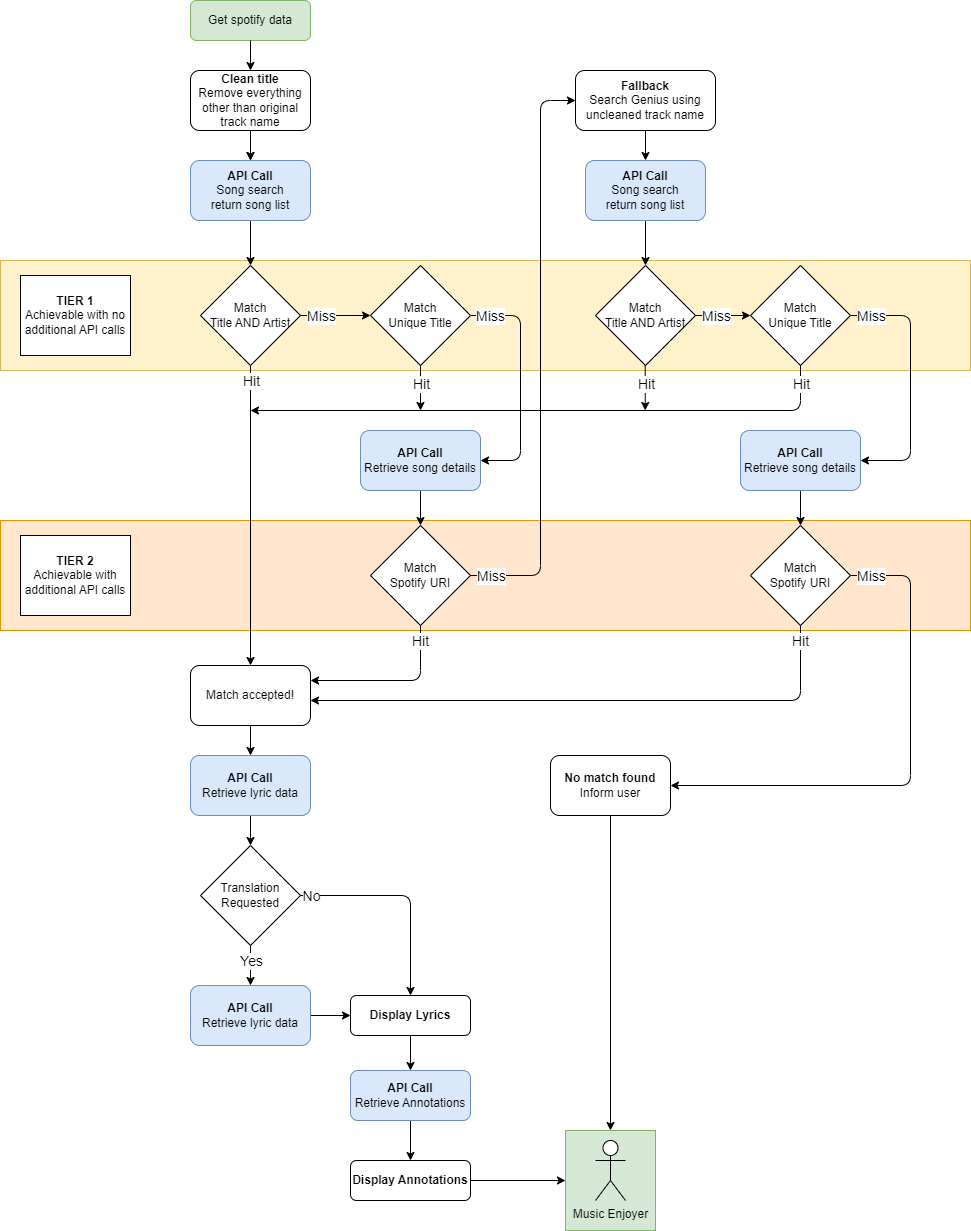

The diagram above was exported from draw.io. Its source (the exported page's mxGraphModel, read from the mxfile embedded in the PNG):
<mxGraphModel dx="1732" dy="1047" grid="1" gridSize="10" guides="1" tooltips="1" connect="1" arrows="1" fold="1" page="1" pageScale="1" pageWidth="1200" pageHeight="2000" math="0" shadow="0">
  <root>
    <mxCell id="0" />
    <mxCell id="1" parent="0" />
    <mxCell id="45" value="" style="rounded=0;whiteSpace=wrap;html=1;shadow=0;glass=0;sketch=0;fillColor=#d5e8d4;strokeColor=#82b366;" parent="1" vertex="1">
      <mxGeometry x="695" y="1270" width="90" height="100" as="geometry" />
    </mxCell>
    <mxCell id="13" value="" style="rounded=0;whiteSpace=wrap;html=1;fillColor=#ffe6cc;strokeColor=#d79b00;glass=0;shadow=0;movable=0;resizable=0;rotatable=0;deletable=0;editable=0;connectable=0;" parent="1" vertex="1">
      <mxGeometry x="130" y="660" width="970" height="110" as="geometry" />
    </mxCell>
    <mxCell id="11" value="" style="rounded=0;whiteSpace=wrap;html=1;fillColor=#fff2cc;strokeColor=#d6b656;glass=0;shadow=0;movable=0;resizable=0;rotatable=0;deletable=0;editable=0;connectable=0;" parent="1" vertex="1">
      <mxGeometry x="130" y="400" width="970" height="110" as="geometry" />
    </mxCell>
    <mxCell id="2" value="Get spotify data" style="rounded=1;whiteSpace=wrap;html=1;fillColor=#d5e8d4;strokeColor=#82b366;" parent="1" vertex="1">
      <mxGeometry x="320" y="140" width="120" height="40" as="geometry" />
    </mxCell>
    <mxCell id="3" value="" style="endArrow=classic;html=1;exitX=0.5;exitY=1;exitDx=0;exitDy=0;entryX=0.5;entryY=0;entryDx=0;entryDy=0;" parent="1" source="2" target="4" edge="1">
      <mxGeometry width="50" height="50" relative="1" as="geometry">
        <mxPoint x="440" y="330" as="sourcePoint" />
        <mxPoint x="380" y="230" as="targetPoint" />
      </mxGeometry>
    </mxCell>
    <mxCell id="8" value="" style="edgeStyle=none;html=1;" parent="1" source="4" target="7" edge="1">
      <mxGeometry relative="1" as="geometry" />
    </mxCell>
    <mxCell id="43" value="" style="edgeStyle=none;html=1;" parent="1" source="4" target="7" edge="1">
      <mxGeometry relative="1" as="geometry" />
    </mxCell>
    <mxCell id="4" value="&lt;b&gt;Clean title&lt;/b&gt;&lt;br&gt;Remove everything other than original track name" style="rounded=1;whiteSpace=wrap;html=1;" parent="1" vertex="1">
      <mxGeometry x="320" y="210" width="120" height="60" as="geometry" />
    </mxCell>
    <mxCell id="32" value="" style="edgeStyle=none;html=1;" parent="1" source="5" target="31" edge="1">
      <mxGeometry relative="1" as="geometry" />
    </mxCell>
    <mxCell id="5" value="&lt;b&gt;Fallback&lt;/b&gt;&lt;br&gt;Search Genius using uncleaned track name" style="rounded=1;whiteSpace=wrap;html=1;" parent="1" vertex="1">
      <mxGeometry x="705" y="210" width="140" height="60" as="geometry" />
    </mxCell>
    <mxCell id="6" value="Music Enjoyer" style="shape=umlActor;verticalLabelPosition=bottom;verticalAlign=top;html=1;outlineConnect=0;" parent="1" vertex="1">
      <mxGeometry x="725" y="1280" width="30" height="60" as="geometry" />
    </mxCell>
    <mxCell id="10" value="" style="edgeStyle=none;html=1;" parent="1" source="7" target="9" edge="1">
      <mxGeometry relative="1" as="geometry" />
    </mxCell>
    <mxCell id="7" value="&lt;b&gt;API Call&lt;/b&gt;&lt;br&gt;Song search&lt;br&gt;return song list" style="rounded=1;whiteSpace=wrap;html=1;fillColor=#dae8fc;strokeColor=#6c8ebf;" parent="1" vertex="1">
      <mxGeometry x="320" y="300" width="120" height="60" as="geometry" />
    </mxCell>
    <mxCell id="9" value="Match&lt;br&gt;Title AND Artist" style="rhombus;whiteSpace=wrap;html=1;" parent="1" vertex="1">
      <mxGeometry x="330" y="405" width="100" height="100" as="geometry" />
    </mxCell>
    <mxCell id="12" value="&lt;b&gt;TIER 1&lt;/b&gt;&lt;br&gt;Achievable with no additional API calls" style="rounded=0;whiteSpace=wrap;html=1;shadow=0;glass=0;sketch=0;" parent="1" vertex="1">
      <mxGeometry x="150" y="415" width="110" height="80" as="geometry" />
    </mxCell>
    <mxCell id="14" value="&lt;b&gt;TIER 2&lt;/b&gt;&lt;br&gt;Achievable with additional API calls" style="rounded=0;whiteSpace=wrap;html=1;shadow=0;glass=0;sketch=0;" parent="1" vertex="1">
      <mxGeometry x="150" y="675" width="110" height="80" as="geometry" />
    </mxCell>
    <mxCell id="37" value="" style="edgeStyle=none;html=1;" parent="1" source="15" target="16" edge="1">
      <mxGeometry relative="1" as="geometry" />
    </mxCell>
    <mxCell id="15" value="Match accepted!" style="rounded=1;whiteSpace=wrap;html=1;shadow=0;glass=0;sketch=0;" parent="1" vertex="1">
      <mxGeometry x="320" y="805" width="120" height="60" as="geometry" />
    </mxCell>
    <mxCell id="38" value="" style="edgeStyle=none;html=1;" parent="1" source="16" target="36" edge="1">
      <mxGeometry relative="1" as="geometry" />
    </mxCell>
    <mxCell id="16" value="&lt;span&gt;&lt;b&gt;API Call&lt;/b&gt;&lt;br&gt;&lt;/span&gt;Retrieve lyric data" style="rounded=1;whiteSpace=wrap;html=1;shadow=0;glass=0;sketch=0;fontStyle=0;fillColor=#dae8fc;strokeColor=#6c8ebf;" parent="1" vertex="1">
      <mxGeometry x="320" y="895" width="120" height="60" as="geometry" />
    </mxCell>
    <mxCell id="78" value="" style="edgeStyle=none;html=1;" parent="1" source="21" target="52" edge="1">
      <mxGeometry relative="1" as="geometry" />
    </mxCell>
    <mxCell id="21" value="&lt;b&gt;API Call&lt;/b&gt;&lt;br&gt;Retrieve lyric data" style="rounded=1;whiteSpace=wrap;html=1;fillColor=#dae8fc;strokeColor=#6c8ebf;" parent="1" vertex="1">
      <mxGeometry x="320" y="1125" width="120" height="60" as="geometry" />
    </mxCell>
    <mxCell id="22" value="" style="endArrow=classic;html=1;exitX=0.5;exitY=1;exitDx=0;exitDy=0;entryX=0.5;entryY=0;entryDx=0;entryDy=0;" parent="1" source="9" target="15" edge="1">
      <mxGeometry relative="1" as="geometry">
        <mxPoint x="510" y="750" as="sourcePoint" />
        <mxPoint x="610" y="750" as="targetPoint" />
      </mxGeometry>
    </mxCell>
    <mxCell id="23" value="Hit" style="edgeLabel;resizable=0;html=1;align=center;verticalAlign=middle;rounded=0;shadow=0;glass=0;sketch=0;fontSize=14;" parent="22" connectable="0" vertex="1">
      <mxGeometry relative="1" as="geometry">
        <mxPoint y="-135" as="offset" />
      </mxGeometry>
    </mxCell>
    <mxCell id="24" value="" style="endArrow=classic;html=1;exitX=1;exitY=0.5;exitDx=0;exitDy=0;entryX=0;entryY=0.5;entryDx=0;entryDy=0;" parent="1" source="9" target="26" edge="1">
      <mxGeometry relative="1" as="geometry">
        <mxPoint x="520" y="760" as="sourcePoint" />
        <mxPoint x="800" y="490" as="targetPoint" />
      </mxGeometry>
    </mxCell>
    <mxCell id="25" value="Miss" style="edgeLabel;resizable=0;html=1;align=center;verticalAlign=middle;rounded=0;shadow=0;glass=0;sketch=0;fontSize=14;" parent="24" connectable="0" vertex="1">
      <mxGeometry relative="1" as="geometry">
        <mxPoint x="-15" as="offset" />
      </mxGeometry>
    </mxCell>
    <mxCell id="125" style="edgeStyle=none;html=1;exitX=1;exitY=0.5;exitDx=0;exitDy=0;entryX=1;entryY=0.5;entryDx=0;entryDy=0;" edge="1" parent="1" source="26" target="92">
      <mxGeometry relative="1" as="geometry">
        <Array as="points">
          <mxPoint x="650" y="455" />
          <mxPoint x="650" y="600" />
        </Array>
      </mxGeometry>
    </mxCell>
    <mxCell id="26" value="Match&lt;br&gt;Unique Title" style="rhombus;whiteSpace=wrap;html=1;" parent="1" vertex="1">
      <mxGeometry x="500" y="405" width="100" height="100" as="geometry" />
    </mxCell>
    <mxCell id="70" value="" style="edgeStyle=none;html=1;" parent="1" source="31" target="57" edge="1">
      <mxGeometry relative="1" as="geometry" />
    </mxCell>
    <mxCell id="31" value="&lt;b&gt;API Call&lt;/b&gt;&lt;br&gt;Song search&lt;br&gt;return song list" style="rounded=1;whiteSpace=wrap;html=1;fillColor=#dae8fc;strokeColor=#6c8ebf;" parent="1" vertex="1">
      <mxGeometry x="715" y="300" width="120" height="60" as="geometry" />
    </mxCell>
    <mxCell id="90" style="edgeStyle=none;html=1;exitX=0.5;exitY=1;exitDx=0;exitDy=0;" parent="1" source="33" target="45" edge="1">
      <mxGeometry relative="1" as="geometry" />
    </mxCell>
    <mxCell id="33" value="&lt;b&gt;No match found&lt;/b&gt;&lt;br&gt;Inform user" style="rounded=1;whiteSpace=wrap;html=1;" parent="1" vertex="1">
      <mxGeometry x="680" y="895" width="120" height="60" as="geometry" />
    </mxCell>
    <mxCell id="36" value="Translation Requested" style="rhombus;whiteSpace=wrap;html=1;" parent="1" vertex="1">
      <mxGeometry x="330" y="985" width="100" height="100" as="geometry" />
    </mxCell>
    <mxCell id="127" style="edgeStyle=none;html=1;exitX=1;exitY=0.5;exitDx=0;exitDy=0;entryX=0;entryY=0.5;entryDx=0;entryDy=0;" edge="1" parent="1" source="47" target="5">
      <mxGeometry relative="1" as="geometry">
        <Array as="points">
          <mxPoint x="670" y="715" />
          <mxPoint x="670" y="240" />
        </Array>
      </mxGeometry>
    </mxCell>
    <mxCell id="47" value="Match&lt;br&gt;Spotify URI" style="rhombus;whiteSpace=wrap;html=1;" parent="1" vertex="1">
      <mxGeometry x="500" y="665" width="100" height="100" as="geometry" />
    </mxCell>
    <mxCell id="85" value="" style="edgeStyle=none;html=1;" parent="1" source="52" target="53" edge="1">
      <mxGeometry relative="1" as="geometry" />
    </mxCell>
    <mxCell id="52" value="&lt;b&gt;Display Lyrics&lt;br&gt;&lt;/b&gt;" style="rounded=1;whiteSpace=wrap;html=1;" parent="1" vertex="1">
      <mxGeometry x="480" y="1135" width="120" height="40" as="geometry" />
    </mxCell>
    <mxCell id="86" value="" style="edgeStyle=none;html=1;" parent="1" source="53" target="84" edge="1">
      <mxGeometry relative="1" as="geometry" />
    </mxCell>
    <mxCell id="53" value="&lt;b&gt;API Call&lt;/b&gt;&lt;br&gt;Retrieve Annotations" style="rounded=1;whiteSpace=wrap;html=1;fillColor=#dae8fc;strokeColor=#6c8ebf;" parent="1" vertex="1">
      <mxGeometry x="480" y="1210" width="120" height="50" as="geometry" />
    </mxCell>
    <mxCell id="54" value="" style="endArrow=classic;html=1;exitX=0.5;exitY=1;exitDx=0;exitDy=0;entryX=1;entryY=0.25;entryDx=0;entryDy=0;" parent="1" source="47" target="15" edge="1">
      <mxGeometry relative="1" as="geometry">
        <mxPoint x="570" y="955" as="sourcePoint" />
        <mxPoint x="670" y="955" as="targetPoint" />
        <Array as="points">
          <mxPoint x="550" y="820" />
        </Array>
      </mxGeometry>
    </mxCell>
    <mxCell id="55" value="Hit" style="edgeLabel;resizable=0;html=1;align=center;verticalAlign=middle;rounded=0;shadow=0;glass=0;sketch=0;fontSize=14;" parent="54" connectable="0" vertex="1">
      <mxGeometry relative="1" as="geometry">
        <mxPoint x="27" y="-40" as="offset" />
      </mxGeometry>
    </mxCell>
    <mxCell id="57" value="Match&lt;br&gt;Title AND Artist" style="rhombus;whiteSpace=wrap;html=1;" parent="1" vertex="1">
      <mxGeometry x="725" y="405" width="100" height="100" as="geometry" />
    </mxCell>
    <mxCell id="58" value="" style="endArrow=classic;html=1;exitX=1;exitY=0.5;exitDx=0;exitDy=0;entryX=0;entryY=0.5;entryDx=0;entryDy=0;" parent="1" source="57" target="69" edge="1">
      <mxGeometry relative="1" as="geometry">
        <mxPoint x="890" y="760" as="sourcePoint" />
        <mxPoint x="870" y="455" as="targetPoint" />
      </mxGeometry>
    </mxCell>
    <mxCell id="111" value="Miss" style="edgeLabel;resizable=0;html=1;align=center;verticalAlign=middle;rounded=0;shadow=0;glass=0;sketch=0;fontSize=14;" parent="58" connectable="0" vertex="1">
      <mxGeometry relative="1" as="geometry">
        <mxPoint x="-8" as="offset" />
      </mxGeometry>
    </mxCell>
    <mxCell id="135" style="edgeStyle=none;html=1;exitX=1;exitY=0.5;exitDx=0;exitDy=0;entryX=1;entryY=0.5;entryDx=0;entryDy=0;" edge="1" parent="1" source="64" target="33">
      <mxGeometry relative="1" as="geometry">
        <Array as="points">
          <mxPoint x="1040" y="715" />
          <mxPoint x="1040" y="925" />
        </Array>
      </mxGeometry>
    </mxCell>
    <mxCell id="64" value="Match&lt;br&gt;Spotify URI" style="rhombus;whiteSpace=wrap;html=1;" parent="1" vertex="1">
      <mxGeometry x="880" y="665" width="100" height="100" as="geometry" />
    </mxCell>
    <mxCell id="67" value="" style="endArrow=classic;html=1;exitX=0.5;exitY=1;exitDx=0;exitDy=0;" parent="1" source="64" edge="1">
      <mxGeometry relative="1" as="geometry">
        <mxPoint x="910" y="955" as="sourcePoint" />
        <mxPoint x="440" y="840" as="targetPoint" />
        <Array as="points">
          <mxPoint x="930" y="840" />
        </Array>
      </mxGeometry>
    </mxCell>
    <mxCell id="68" value="Hit" style="edgeLabel;resizable=0;html=1;align=center;verticalAlign=middle;rounded=0;shadow=0;glass=0;sketch=0;fontSize=14;" parent="67" connectable="0" vertex="1">
      <mxGeometry relative="1" as="geometry">
        <mxPoint x="207" y="-60" as="offset" />
      </mxGeometry>
    </mxCell>
    <mxCell id="133" style="edgeStyle=none;html=1;exitX=1;exitY=0.5;exitDx=0;exitDy=0;entryX=1;entryY=0.5;entryDx=0;entryDy=0;" edge="1" parent="1" source="69" target="95">
      <mxGeometry relative="1" as="geometry">
        <Array as="points">
          <mxPoint x="1040" y="455" />
          <mxPoint x="1040" y="600" />
        </Array>
      </mxGeometry>
    </mxCell>
    <mxCell id="69" value="Match&lt;br style=&quot;border-color: var(--border-color);&quot;&gt;Unique Title" style="rhombus;whiteSpace=wrap;html=1;" parent="1" vertex="1">
      <mxGeometry x="880" y="405" width="100" height="100" as="geometry" />
    </mxCell>
    <mxCell id="80" value="" style="endArrow=classic;html=1;exitX=0.5;exitY=1;exitDx=0;exitDy=0;entryX=0.5;entryY=0;entryDx=0;entryDy=0;" parent="1" source="36" target="21" edge="1">
      <mxGeometry relative="1" as="geometry">
        <mxPoint x="430" y="1080" as="sourcePoint" />
        <mxPoint x="530" y="1080" as="targetPoint" />
      </mxGeometry>
    </mxCell>
    <mxCell id="81" value="Yes" style="edgeLabel;resizable=0;html=1;align=center;verticalAlign=middle;rounded=0;shadow=0;glass=0;sketch=0;fontSize=14;" parent="80" connectable="0" vertex="1">
      <mxGeometry relative="1" as="geometry">
        <mxPoint y="-5" as="offset" />
      </mxGeometry>
    </mxCell>
    <mxCell id="82" value="" style="endArrow=classic;html=1;exitX=1;exitY=0.5;exitDx=0;exitDy=0;entryX=0.5;entryY=0;entryDx=0;entryDy=0;" parent="1" source="36" target="52" edge="1">
      <mxGeometry relative="1" as="geometry">
        <mxPoint x="440" y="1034.83" as="sourcePoint" />
        <mxPoint x="540" y="1034.83" as="targetPoint" />
        <Array as="points">
          <mxPoint x="540" y="1035" />
        </Array>
      </mxGeometry>
    </mxCell>
    <mxCell id="83" value="No" style="edgeLabel;resizable=0;html=1;align=center;verticalAlign=middle;rounded=0;shadow=0;glass=0;sketch=0;fontSize=14;" parent="82" connectable="0" vertex="1">
      <mxGeometry relative="1" as="geometry">
        <mxPoint x="-95" as="offset" />
      </mxGeometry>
    </mxCell>
    <mxCell id="91" style="edgeStyle=none;html=1;exitX=1;exitY=0.5;exitDx=0;exitDy=0;" parent="1" source="84" target="45" edge="1">
      <mxGeometry relative="1" as="geometry" />
    </mxCell>
    <mxCell id="84" value="&lt;b&gt;Display Annotations&lt;br&gt;&lt;/b&gt;" style="rounded=1;whiteSpace=wrap;html=1;" parent="1" vertex="1">
      <mxGeometry x="480" y="1300" width="120" height="40" as="geometry" />
    </mxCell>
    <mxCell id="94" value="" style="edgeStyle=none;html=1;" parent="1" source="92" target="47" edge="1">
      <mxGeometry relative="1" as="geometry" />
    </mxCell>
    <mxCell id="92" value="&lt;b&gt;API Call&lt;/b&gt;&lt;br&gt;Retrieve song details" style="rounded=1;whiteSpace=wrap;html=1;fillColor=#dae8fc;strokeColor=#6c8ebf;" parent="1" vertex="1">
      <mxGeometry x="490" y="570" width="120" height="60" as="geometry" />
    </mxCell>
    <mxCell id="96" value="" style="edgeStyle=none;html=1;" parent="1" source="95" target="64" edge="1">
      <mxGeometry relative="1" as="geometry" />
    </mxCell>
    <mxCell id="95" value="&lt;b&gt;API Call&lt;/b&gt;&lt;br&gt;Retrieve song details" style="rounded=1;whiteSpace=wrap;html=1;fillColor=#dae8fc;strokeColor=#6c8ebf;" parent="1" vertex="1">
      <mxGeometry x="870" y="570" width="120" height="60" as="geometry" />
    </mxCell>
    <mxCell id="115" value="Miss" style="edgeLabel;resizable=0;html=1;align=center;verticalAlign=middle;rounded=0;shadow=0;glass=0;sketch=0;fontSize=14;" parent="1" connectable="0" vertex="1">
      <mxGeometry x="1000.0009523809525" y="715" as="geometry" />
    </mxCell>
    <mxCell id="120" value="" style="endArrow=classic;html=1;exitX=0.5;exitY=1;exitDx=0;exitDy=0;" edge="1" parent="1" source="69">
      <mxGeometry relative="1" as="geometry">
        <mxPoint x="680" y="550" as="sourcePoint" />
        <mxPoint x="380" y="550" as="targetPoint" />
        <Array as="points">
          <mxPoint x="930" y="550" />
        </Array>
      </mxGeometry>
    </mxCell>
    <mxCell id="122" value="Hit" style="edgeLabel;resizable=0;html=1;align=center;verticalAlign=middle;rounded=0;shadow=0;glass=0;sketch=0;fontSize=14;" connectable="0" vertex="1" parent="1">
      <mxGeometry x="929.9985714285713" y="530" as="geometry">
        <mxPoint x="1" y="-7" as="offset" />
      </mxGeometry>
    </mxCell>
    <mxCell id="123" value="" style="endArrow=classic;html=1;exitX=0.5;exitY=1;exitDx=0;exitDy=0;" edge="1" parent="1" source="26">
      <mxGeometry relative="1" as="geometry">
        <mxPoint x="530" y="530" as="sourcePoint" />
        <mxPoint x="550" y="550" as="targetPoint" />
      </mxGeometry>
    </mxCell>
    <mxCell id="126" value="Miss" style="edgeLabel;resizable=0;html=1;align=center;verticalAlign=middle;rounded=0;shadow=0;glass=0;sketch=0;fontSize=14;" connectable="0" vertex="1" parent="1">
      <mxGeometry x="619.9966666666668" y="455" as="geometry" />
    </mxCell>
    <mxCell id="128" value="Hit" style="edgeLabel;resizable=0;html=1;align=center;verticalAlign=middle;rounded=0;shadow=0;glass=0;sketch=0;fontSize=14;" connectable="0" vertex="1" parent="1">
      <mxGeometry x="549.9985714285713" y="530" as="geometry">
        <mxPoint x="1" y="-7" as="offset" />
      </mxGeometry>
    </mxCell>
    <mxCell id="129" value="Miss" style="edgeLabel;resizable=0;html=1;align=center;verticalAlign=middle;rounded=0;shadow=0;glass=0;sketch=0;fontSize=14;" connectable="0" vertex="1" parent="1">
      <mxGeometry x="620.0009523809525" y="715" as="geometry" />
    </mxCell>
    <mxCell id="130" value="" style="endArrow=classic;html=1;exitX=0.5;exitY=1;exitDx=0;exitDy=0;" edge="1" parent="1">
      <mxGeometry relative="1" as="geometry">
        <mxPoint x="774.72" y="505" as="sourcePoint" />
        <mxPoint x="774.72" y="550" as="targetPoint" />
      </mxGeometry>
    </mxCell>
    <mxCell id="131" value="Hit" style="edgeLabel;resizable=0;html=1;align=center;verticalAlign=middle;rounded=0;shadow=0;glass=0;sketch=0;fontSize=14;" connectable="0" vertex="1" parent="1">
      <mxGeometry x="774.7185714285713" y="530" as="geometry">
        <mxPoint x="1" y="-7" as="offset" />
      </mxGeometry>
    </mxCell>
    <mxCell id="134" value="Miss" style="edgeLabel;resizable=0;html=1;align=center;verticalAlign=middle;rounded=0;shadow=0;glass=0;sketch=0;fontSize=14;" connectable="0" vertex="1" parent="1">
      <mxGeometry x="999.9999999999999" y="455" as="geometry" />
    </mxCell>
  </root>
</mxGraphModel>